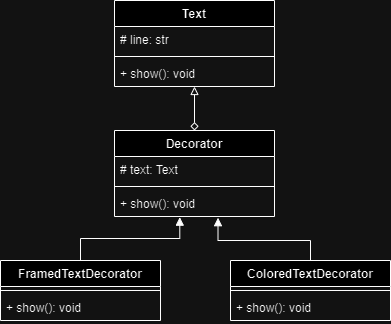

The diagram above was exported from draw.io. Its source (the exported page's mxGraphModel, read from the mxfile embedded in the PNG):
<mxGraphModel dx="794" dy="446" grid="1" gridSize="10" guides="1" tooltips="1" connect="1" arrows="1" fold="1" page="1" pageScale="1" pageWidth="827" pageHeight="1169" math="0" shadow="0">
  <root>
    <mxCell id="0" />
    <mxCell id="1" parent="0" />
    <mxCell id="lyYi7yUEthm_XG3BkwNI-1" value="Text" style="swimlane;fontStyle=1;align=center;verticalAlign=top;childLayout=stackLayout;horizontal=1;startSize=26;horizontalStack=0;resizeParent=1;resizeParentMax=0;resizeLast=0;collapsible=1;marginBottom=0;whiteSpace=wrap;html=1;" vertex="1" parent="1">
      <mxGeometry x="334" y="80" width="160" height="86" as="geometry" />
    </mxCell>
    <mxCell id="lyYi7yUEthm_XG3BkwNI-2" value="# line: str" style="text;strokeColor=none;fillColor=none;align=left;verticalAlign=top;spacingLeft=4;spacingRight=4;overflow=hidden;rotatable=0;points=[[0,0.5],[1,0.5]];portConstraint=eastwest;whiteSpace=wrap;html=1;" vertex="1" parent="lyYi7yUEthm_XG3BkwNI-1">
      <mxGeometry y="26" width="160" height="26" as="geometry" />
    </mxCell>
    <mxCell id="lyYi7yUEthm_XG3BkwNI-3" value="" style="line;strokeWidth=1;fillColor=none;align=left;verticalAlign=middle;spacingTop=-1;spacingLeft=3;spacingRight=3;rotatable=0;labelPosition=right;points=[];portConstraint=eastwest;strokeColor=inherit;" vertex="1" parent="lyYi7yUEthm_XG3BkwNI-1">
      <mxGeometry y="52" width="160" height="8" as="geometry" />
    </mxCell>
    <mxCell id="lyYi7yUEthm_XG3BkwNI-4" value="+ show(): void" style="text;strokeColor=none;fillColor=none;align=left;verticalAlign=top;spacingLeft=4;spacingRight=4;overflow=hidden;rotatable=0;points=[[0,0.5],[1,0.5]];portConstraint=eastwest;whiteSpace=wrap;html=1;" vertex="1" parent="lyYi7yUEthm_XG3BkwNI-1">
      <mxGeometry y="60" width="160" height="26" as="geometry" />
    </mxCell>
    <mxCell id="lyYi7yUEthm_XG3BkwNI-5" value="Decorator" style="swimlane;fontStyle=1;align=center;verticalAlign=top;childLayout=stackLayout;horizontal=1;startSize=26;horizontalStack=0;resizeParent=1;resizeParentMax=0;resizeLast=0;collapsible=1;marginBottom=0;whiteSpace=wrap;html=1;" vertex="1" parent="1">
      <mxGeometry x="334" y="210" width="160" height="86" as="geometry" />
    </mxCell>
    <mxCell id="lyYi7yUEthm_XG3BkwNI-6" value="# text: Text" style="text;strokeColor=none;fillColor=none;align=left;verticalAlign=top;spacingLeft=4;spacingRight=4;overflow=hidden;rotatable=0;points=[[0,0.5],[1,0.5]];portConstraint=eastwest;whiteSpace=wrap;html=1;" vertex="1" parent="lyYi7yUEthm_XG3BkwNI-5">
      <mxGeometry y="26" width="160" height="26" as="geometry" />
    </mxCell>
    <mxCell id="lyYi7yUEthm_XG3BkwNI-7" value="" style="line;strokeWidth=1;fillColor=none;align=left;verticalAlign=middle;spacingTop=-1;spacingLeft=3;spacingRight=3;rotatable=0;labelPosition=right;points=[];portConstraint=eastwest;strokeColor=inherit;" vertex="1" parent="lyYi7yUEthm_XG3BkwNI-5">
      <mxGeometry y="52" width="160" height="8" as="geometry" />
    </mxCell>
    <mxCell id="lyYi7yUEthm_XG3BkwNI-8" value="+ show(): void" style="text;strokeColor=none;fillColor=none;align=left;verticalAlign=top;spacingLeft=4;spacingRight=4;overflow=hidden;rotatable=0;points=[[0,0.5],[1,0.5]];portConstraint=eastwest;whiteSpace=wrap;html=1;" vertex="1" parent="lyYi7yUEthm_XG3BkwNI-5">
      <mxGeometry y="60" width="160" height="26" as="geometry" />
    </mxCell>
    <mxCell id="lyYi7yUEthm_XG3BkwNI-9" style="edgeStyle=orthogonalEdgeStyle;rounded=0;orthogonalLoop=1;jettySize=auto;html=1;exitX=0.5;exitY=0;exitDx=0;exitDy=0;entryX=0.5;entryY=1;entryDx=0;entryDy=0;endArrow=block;endFill=0;startArrow=diamond;startFill=0;" edge="1" parent="1" source="lyYi7yUEthm_XG3BkwNI-5" target="lyYi7yUEthm_XG3BkwNI-1">
      <mxGeometry relative="1" as="geometry" />
    </mxCell>
    <mxCell id="lyYi7yUEthm_XG3BkwNI-10" value="FramedTextDecorator" style="swimlane;fontStyle=1;align=center;verticalAlign=top;childLayout=stackLayout;horizontal=1;startSize=26;horizontalStack=0;resizeParent=1;resizeParentMax=0;resizeLast=0;collapsible=1;marginBottom=0;whiteSpace=wrap;html=1;" vertex="1" parent="1">
      <mxGeometry x="220" y="340" width="160" height="60" as="geometry" />
    </mxCell>
    <mxCell id="lyYi7yUEthm_XG3BkwNI-12" value="" style="line;strokeWidth=1;fillColor=none;align=left;verticalAlign=middle;spacingTop=-1;spacingLeft=3;spacingRight=3;rotatable=0;labelPosition=right;points=[];portConstraint=eastwest;strokeColor=inherit;" vertex="1" parent="lyYi7yUEthm_XG3BkwNI-10">
      <mxGeometry y="26" width="160" height="8" as="geometry" />
    </mxCell>
    <mxCell id="lyYi7yUEthm_XG3BkwNI-13" value="+ show(): void" style="text;strokeColor=none;fillColor=none;align=left;verticalAlign=top;spacingLeft=4;spacingRight=4;overflow=hidden;rotatable=0;points=[[0,0.5],[1,0.5]];portConstraint=eastwest;whiteSpace=wrap;html=1;" vertex="1" parent="lyYi7yUEthm_XG3BkwNI-10">
      <mxGeometry y="34" width="160" height="26" as="geometry" />
    </mxCell>
    <mxCell id="lyYi7yUEthm_XG3BkwNI-19" style="edgeStyle=orthogonalEdgeStyle;rounded=0;orthogonalLoop=1;jettySize=auto;html=1;exitX=0.5;exitY=0;exitDx=0;exitDy=0;entryX=0.647;entryY=1.046;entryDx=0;entryDy=0;entryPerimeter=0;endArrow=block;endFill=1;" edge="1" parent="1" source="lyYi7yUEthm_XG3BkwNI-14" target="lyYi7yUEthm_XG3BkwNI-8">
      <mxGeometry relative="1" as="geometry">
        <mxPoint x="440" y="300" as="targetPoint" />
        <Array as="points">
          <mxPoint x="530" y="320" />
          <mxPoint x="438" y="320" />
        </Array>
      </mxGeometry>
    </mxCell>
    <mxCell id="lyYi7yUEthm_XG3BkwNI-14" value="ColoredTextDecorator" style="swimlane;fontStyle=1;align=center;verticalAlign=top;childLayout=stackLayout;horizontal=1;startSize=26;horizontalStack=0;resizeParent=1;resizeParentMax=0;resizeLast=0;collapsible=1;marginBottom=0;whiteSpace=wrap;html=1;" vertex="1" parent="1">
      <mxGeometry x="450" y="340" width="160" height="60" as="geometry" />
    </mxCell>
    <mxCell id="lyYi7yUEthm_XG3BkwNI-16" value="" style="line;strokeWidth=1;fillColor=none;align=left;verticalAlign=middle;spacingTop=-1;spacingLeft=3;spacingRight=3;rotatable=0;labelPosition=right;points=[];portConstraint=eastwest;strokeColor=inherit;" vertex="1" parent="lyYi7yUEthm_XG3BkwNI-14">
      <mxGeometry y="26" width="160" height="8" as="geometry" />
    </mxCell>
    <mxCell id="lyYi7yUEthm_XG3BkwNI-17" value="+ show(): void" style="text;strokeColor=none;fillColor=none;align=left;verticalAlign=top;spacingLeft=4;spacingRight=4;overflow=hidden;rotatable=0;points=[[0,0.5],[1,0.5]];portConstraint=eastwest;whiteSpace=wrap;html=1;" vertex="1" parent="lyYi7yUEthm_XG3BkwNI-14">
      <mxGeometry y="34" width="160" height="26" as="geometry" />
    </mxCell>
    <mxCell id="lyYi7yUEthm_XG3BkwNI-18" style="edgeStyle=orthogonalEdgeStyle;rounded=0;orthogonalLoop=1;jettySize=auto;html=1;exitX=0.5;exitY=0;exitDx=0;exitDy=0;entryX=0.408;entryY=1.026;entryDx=0;entryDy=0;entryPerimeter=0;endArrow=block;endFill=1;" edge="1" parent="1" source="lyYi7yUEthm_XG3BkwNI-10" target="lyYi7yUEthm_XG3BkwNI-8">
      <mxGeometry relative="1" as="geometry" />
    </mxCell>
  </root>
</mxGraphModel>